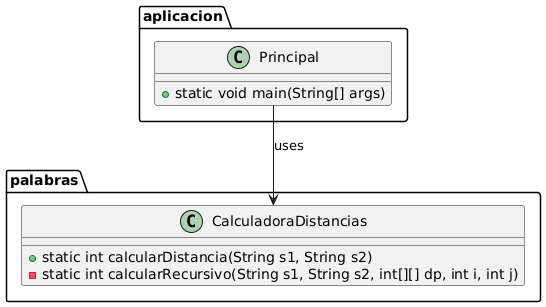

The diagram above was rendered by PlantUML. Its source (embedded in the PNG):
@startuml
package palabras {
    class CalculadoraDistancias {
        + static int calcularDistancia(String s1, String s2)
        - static int calcularRecursivo(String s1, String s2, int[][] dp, int i, int j)
    }
}

package aplicacion {
    class Principal {
        + static void main(String[] args)
    }
}

Principal --> CalculadoraDistancias : uses
@enduml